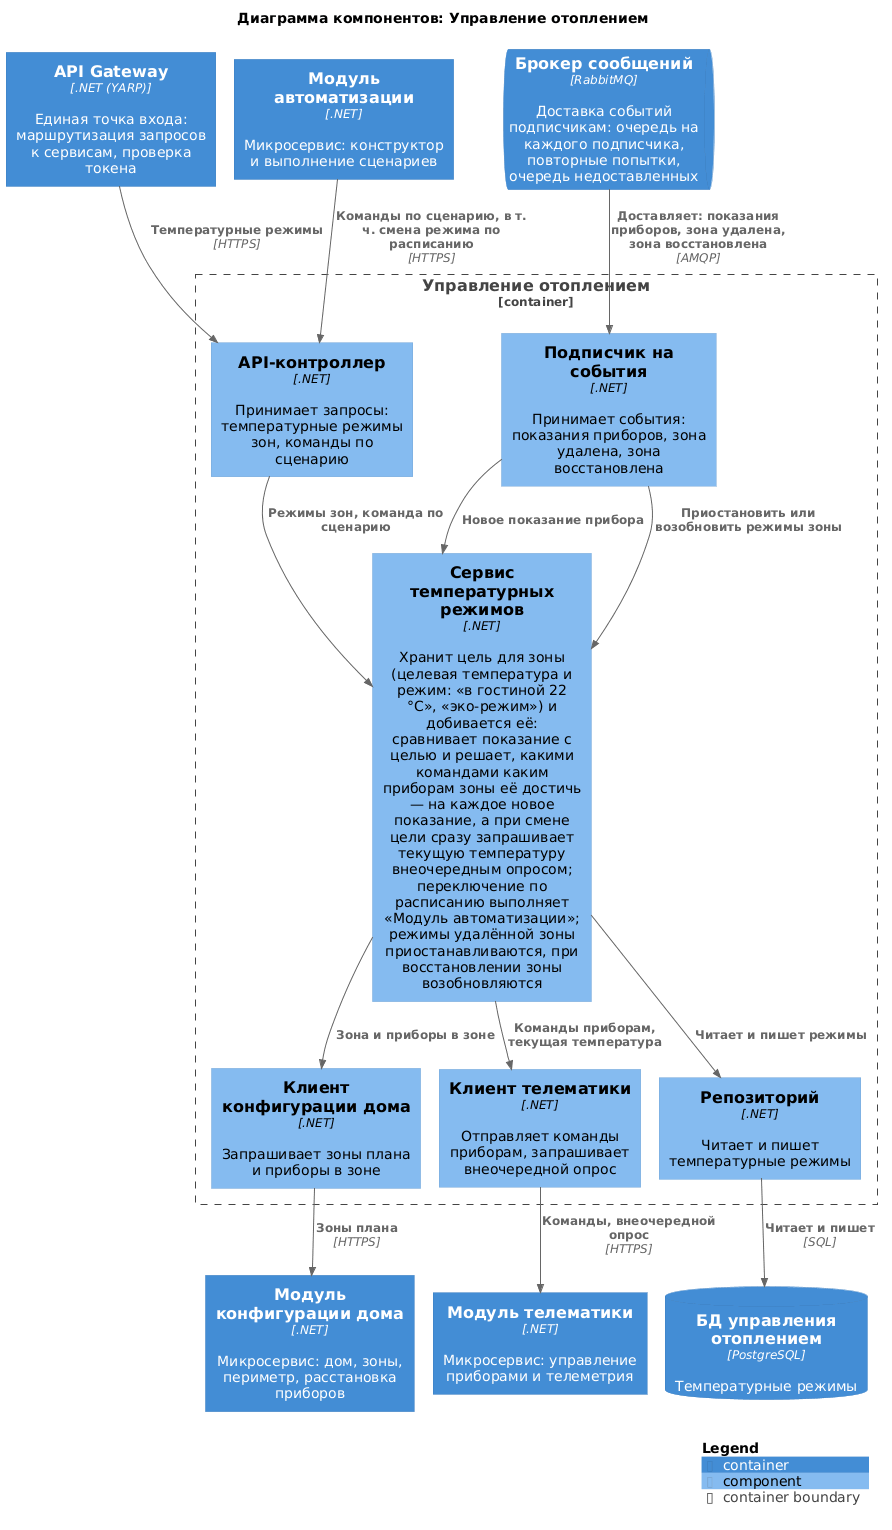

The diagram above was rendered by PlantUML. Its source (embedded in the PNG):
@startuml heating
!include <C4/C4_Component>

title Диаграмма компонентов: Управление отоплением

Container(Gateway, "API Gateway", ".NET (YARP)", "Единая точка входа: маршрутизация запросов к сервисам, проверка токена")
Container(Automation, "Модуль автоматизации", ".NET", "Микросервис: конструктор и выполнение сценариев")
Container(HouseConfigurator, "Модуль конфигурации дома", ".NET", "Микросервис: дом, зоны, периметр, расстановка приборов")
Container(Telematics, "Модуль телематики", ".NET", "Микросервис: управление приборами и телеметрия")
ContainerQueue(Broker, "Брокер сообщений", "RabbitMQ", "Доставка событий подписчикам: очередь на каждого подписчика, повторные попытки, очередь недоставленных")
ContainerDb(dbHeating, "БД управления отоплением", "PostgreSQL", "Температурные режимы")

Container_Boundary(Heating, "Управление отоплением") {
    Component(api, "API-контроллер", ".NET", "Принимает запросы: температурные режимы зон, команды по сценарию")
    Component(regimes, "Сервис температурных режимов", ".NET", "Хранит цель для зоны (целевая температура и режим: «в гостиной 22 °C», «эко-режим») и добивается её: сравнивает показание с целью и решает, какими командами каким приборам зоны её достичь — на каждое новое показание, а при смене цели сразу запрашивает текущую температуру внеочередным опросом; переключение по расписанию выполняет «Модуль автоматизации»; режимы удалённой зоны приостанавливаются, при восстановлении зоны возобновляются")
    Component(subscriber, "Подписчик на события", ".NET", "Принимает события: показания приборов, зона удалена, зона восстановлена")
    Component(hcClient, "Клиент конфигурации дома", ".NET", "Запрашивает зоны плана и приборы в зоне")
    Component(tmClient, "Клиент телематики", ".NET", "Отправляет команды приборам, запрашивает внеочередной опрос")
    Component(repo, "Репозиторий", ".NET", "Читает и пишет температурные режимы")
}

Rel(Gateway, api, "Температурные режимы", "HTTPS")
Rel(Automation, api, "Команды по сценарию, в т. ч. смена режима по расписанию", "HTTPS")
Rel(Broker, subscriber, "Доставляет: показания приборов, зона удалена, зона восстановлена", "AMQP")

Rel(api, regimes, "Режимы зон, команда по сценарию")
Rel(subscriber, regimes, "Приостановить или возобновить режимы зоны")
Rel(subscriber, regimes, "Новое показание прибора")
Rel(regimes, hcClient, "Зона и приборы в зоне")
Rel(regimes, tmClient, "Команды приборам, текущая температура")
Rel(hcClient, HouseConfigurator, "Зоны плана", "HTTPS")
Rel(tmClient, Telematics, "Команды, внеочередной опрос", "HTTPS")

Rel(regimes, repo, "Читает и пишет режимы")
Rel(repo, dbHeating, "Читает и пишет", "SQL")

SHOW_LEGEND()
@enduml